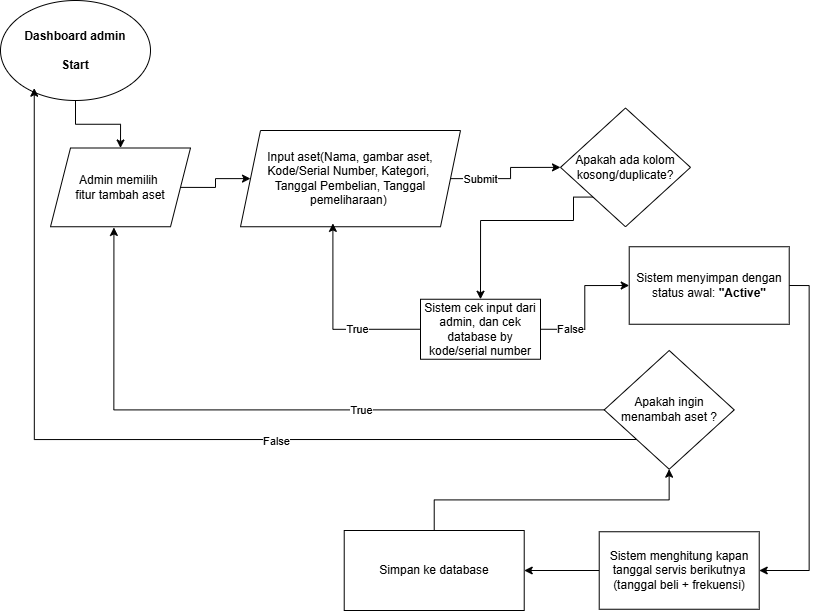

The diagram above was exported from draw.io. Its source (the exported page's mxGraphModel, read from the mxfile embedded in the PNG):
<mxGraphModel dx="1125" dy="556" grid="1" gridSize="10" guides="1" tooltips="1" connect="1" arrows="1" fold="1" page="1" pageScale="1" pageWidth="850" pageHeight="1100" math="0" shadow="0">
  <root>
    <mxCell id="0" />
    <mxCell id="1" parent="0" />
    <mxCell id="oev_CfSWqNojBHFUKcfz-21" edge="1" parent="1" source="oXWbHOY5fX0nf2kK21B9-1" style="edgeStyle=orthogonalEdgeStyle;rounded=0;orthogonalLoop=1;jettySize=auto;html=1;exitX=0.5;exitY=1;exitDx=0;exitDy=0;entryX=0.5;entryY=0;entryDx=0;entryDy=0;" target="B3yLUhPybg6HDheQ_pnn-51">
      <mxGeometry relative="1" as="geometry" />
    </mxCell>
    <mxCell id="oXWbHOY5fX0nf2kK21B9-1" parent="1" style="ellipse;whiteSpace=wrap;html=1;" value="&lt;font&gt;&lt;b&gt;Dashboard admin&lt;/b&gt;&lt;/font&gt;&lt;div&gt;&lt;font&gt;&lt;b&gt;&lt;br&gt;&lt;/b&gt;&lt;/font&gt;&lt;/div&gt;&lt;div&gt;&lt;font&gt;&lt;b&gt;Start&lt;/b&gt;&lt;/font&gt;&lt;/div&gt;" vertex="1">
      <mxGeometry height="100" width="150" x="20" y="40" as="geometry" />
    </mxCell>
    <mxCell id="oev_CfSWqNojBHFUKcfz-11" edge="1" parent="1" source="mqlplh9X1ZbqYJRSsp5I-1" style="edgeStyle=orthogonalEdgeStyle;rounded=0;orthogonalLoop=1;jettySize=auto;html=1;exitX=1;exitY=0.5;exitDx=0;exitDy=0;entryX=0;entryY=0.5;entryDx=0;entryDy=0;" target="B3yLUhPybg6HDheQ_pnn-38">
      <mxGeometry relative="1" as="geometry">
        <mxPoint x="545" y="238.125" as="targetPoint" />
      </mxGeometry>
    </mxCell>
    <mxCell id="oev_CfSWqNojBHFUKcfz-12" connectable="0" parent="oev_CfSWqNojBHFUKcfz-11" style="edgeLabel;html=1;align=center;verticalAlign=middle;resizable=0;points=[];" value="Submit" vertex="1">
      <mxGeometry relative="1" x="-0.03" y="3" as="geometry">
        <mxPoint x="-29" y="3" as="offset" />
      </mxGeometry>
    </mxCell>
    <mxCell id="mqlplh9X1ZbqYJRSsp5I-1" parent="1" style="shape=parallelogram;perimeter=parallelogramPerimeter;whiteSpace=wrap;html=1;fixedSize=1;" value="Input aset(Nama, gambar aset, Kode/Serial&amp;nbsp;&lt;span style=&quot;background-color: transparent; color: light-dark(rgb(0, 0, 0), rgb(255, 255, 255));&quot;&gt;Number, Kategori,&amp;nbsp;&lt;/span&gt;&lt;div&gt;&lt;span style=&quot;background-color: transparent; color: light-dark(rgb(0, 0, 0), rgb(255, 255, 255));&quot;&gt;Tanggal&amp;nbsp;&lt;/span&gt;&lt;span style=&quot;background-color: transparent; color: light-dark(rgb(0, 0, 0), rgb(255, 255, 255));&quot;&gt;Pembelian, Tanggal pemeliharaan)&amp;nbsp;&lt;/span&gt;&lt;/div&gt;" vertex="1">
      <mxGeometry height="96.25" width="220" x="260" y="170" as="geometry" />
    </mxCell>
    <mxCell id="oev_CfSWqNojBHFUKcfz-3" edge="1" parent="1" source="B3yLUhPybg6HDheQ_pnn-1" style="edgeStyle=orthogonalEdgeStyle;rounded=0;orthogonalLoop=1;jettySize=auto;html=1;exitX=1;exitY=0.5;exitDx=0;exitDy=0;entryX=1;entryY=0.5;entryDx=0;entryDy=0;" target="B3yLUhPybg6HDheQ_pnn-9">
      <mxGeometry relative="1" as="geometry" />
    </mxCell>
    <mxCell id="B3yLUhPybg6HDheQ_pnn-1" parent="1" style="rounded=0;whiteSpace=wrap;html=1;" value="Sistem menyimpan dengan status awal: &lt;b data-path-to-node=&quot;3,0,1,1,0&quot; data-index-in-node=&quot;37&quot;&gt;&quot;Active&quot;&lt;/b&gt;" vertex="1">
      <mxGeometry height="77.5" width="160" x="648.72" y="286.25" as="geometry" />
    </mxCell>
    <mxCell id="oev_CfSWqNojBHFUKcfz-6" edge="1" parent="1" source="B3yLUhPybg6HDheQ_pnn-9" style="edgeStyle=orthogonalEdgeStyle;rounded=0;orthogonalLoop=1;jettySize=auto;html=1;exitX=0;exitY=0.5;exitDx=0;exitDy=0;entryX=1;entryY=0.5;entryDx=0;entryDy=0;" target="oev_CfSWqNojBHFUKcfz-5">
      <mxGeometry relative="1" as="geometry" />
    </mxCell>
    <mxCell id="B3yLUhPybg6HDheQ_pnn-9" parent="1" style="rounded=0;whiteSpace=wrap;html=1;" value="Sistem&amp;nbsp;menghitung kapan tanggal servis berikutnya&lt;div&gt;(tanggal beli + frekuensi)&lt;/div&gt;" vertex="1">
      <mxGeometry height="77.5" width="160" x="618.72" y="571.25" as="geometry" />
    </mxCell>
    <mxCell id="oev_CfSWqNojBHFUKcfz-13" edge="1" parent="1" source="B3yLUhPybg6HDheQ_pnn-38" style="edgeStyle=orthogonalEdgeStyle;rounded=0;orthogonalLoop=1;jettySize=auto;html=1;exitX=0;exitY=1;exitDx=0;exitDy=0;entryX=0.5;entryY=0;entryDx=0;entryDy=0;" target="oev_CfSWqNojBHFUKcfz-9">
      <mxGeometry relative="1" as="geometry">
        <Array as="points">
          <mxPoint x="593" y="260" />
          <mxPoint x="500" y="260" />
        </Array>
        <mxPoint x="577.5" y="267.8125" as="sourcePoint" />
      </mxGeometry>
    </mxCell>
    <mxCell id="B3yLUhPybg6HDheQ_pnn-38" parent="1" style="rhombus;whiteSpace=wrap;html=1;" value="Apakah ada kolom kosong/duplicate?" vertex="1">
      <mxGeometry height="118.75" width="130" x="580" y="147.5" as="geometry" />
    </mxCell>
    <mxCell id="B3yLUhPybg6HDheQ_pnn-56" edge="1" parent="1" source="B3yLUhPybg6HDheQ_pnn-51" style="edgeStyle=orthogonalEdgeStyle;rounded=0;orthogonalLoop=1;jettySize=auto;html=1;exitX=1;exitY=0.5;exitDx=0;exitDy=0;entryX=0;entryY=0.5;entryDx=0;entryDy=0;" target="mqlplh9X1ZbqYJRSsp5I-1">
      <mxGeometry relative="1" as="geometry" />
    </mxCell>
    <mxCell id="B3yLUhPybg6HDheQ_pnn-51" parent="1" style="shape=parallelogram;perimeter=parallelogramPerimeter;whiteSpace=wrap;html=1;fixedSize=1;" value="Admin memilih&amp;nbsp;&lt;div&gt;fitur tambah aset&lt;/div&gt;" vertex="1">
      <mxGeometry height="78.75" width="140" x="70" y="187.5" as="geometry" />
    </mxCell>
    <mxCell id="B3yLUhPybg6HDheQ_pnn-53" parent="1" style="rhombus;whiteSpace=wrap;html=1;" value="Apakah ingin menambah aset ?" vertex="1">
      <mxGeometry height="118.75" width="130" x="623.72" y="390" as="geometry" />
    </mxCell>
    <mxCell id="B3yLUhPybg6HDheQ_pnn-55" edge="1" parent="1" source="B3yLUhPybg6HDheQ_pnn-53" style="edgeStyle=orthogonalEdgeStyle;rounded=0;orthogonalLoop=1;jettySize=auto;html=1;exitX=0;exitY=0.5;exitDx=0;exitDy=0;entryX=0.453;entryY=1.009;entryDx=0;entryDy=0;entryPerimeter=0;" target="B3yLUhPybg6HDheQ_pnn-51">
      <mxGeometry relative="1" as="geometry">
        <mxPoint x="675.0000000000002" y="449.375" as="sourcePoint" />
      </mxGeometry>
    </mxCell>
    <mxCell id="B3yLUhPybg6HDheQ_pnn-57" connectable="0" parent="B3yLUhPybg6HDheQ_pnn-55" style="edgeLabel;html=1;align=center;verticalAlign=middle;resizable=0;points=[];" value="True" vertex="1">
      <mxGeometry relative="1" x="0.0094" y="-2" as="geometry">
        <mxPoint x="97" y="2" as="offset" />
      </mxGeometry>
    </mxCell>
    <mxCell id="B3yLUhPybg6HDheQ_pnn-60" edge="1" parent="1" style="edgeStyle=orthogonalEdgeStyle;rounded=0;orthogonalLoop=1;jettySize=auto;html=1;entryX=0.225;entryY=0.877;entryDx=0;entryDy=0;entryPerimeter=0;" target="oXWbHOY5fX0nf2kK21B9-1">
      <mxGeometry relative="1" as="geometry">
        <mxPoint x="656" y="479" as="sourcePoint" />
        <mxPoint x="40" y="150" as="targetPoint" />
      </mxGeometry>
    </mxCell>
    <mxCell id="B3yLUhPybg6HDheQ_pnn-62" connectable="0" parent="B3yLUhPybg6HDheQ_pnn-60" style="edgeLabel;html=1;align=center;verticalAlign=middle;resizable=0;points=[];" value="False" vertex="1">
      <mxGeometry relative="1" x="-0.3854" y="1" as="geometry">
        <mxPoint x="-68" as="offset" />
      </mxGeometry>
    </mxCell>
    <mxCell id="oev_CfSWqNojBHFUKcfz-8" edge="1" parent="1" source="oev_CfSWqNojBHFUKcfz-5" style="edgeStyle=orthogonalEdgeStyle;rounded=0;orthogonalLoop=1;jettySize=auto;html=1;exitX=0.5;exitY=0;exitDx=0;exitDy=0;" target="B3yLUhPybg6HDheQ_pnn-53">
      <mxGeometry relative="1" as="geometry" />
    </mxCell>
    <mxCell id="oev_CfSWqNojBHFUKcfz-5" parent="1" style="rounded=0;whiteSpace=wrap;html=1;" value="Simpan ke database" vertex="1">
      <mxGeometry height="80" width="180" x="363.72" y="570" as="geometry" />
    </mxCell>
    <mxCell id="oev_CfSWqNojBHFUKcfz-16" edge="1" parent="1" source="oev_CfSWqNojBHFUKcfz-9" style="edgeStyle=orthogonalEdgeStyle;rounded=0;orthogonalLoop=1;jettySize=auto;html=1;exitX=1;exitY=0.5;exitDx=0;exitDy=0;entryX=0;entryY=0.5;entryDx=0;entryDy=0;" target="B3yLUhPybg6HDheQ_pnn-1">
      <mxGeometry relative="1" as="geometry" />
    </mxCell>
    <mxCell id="oev_CfSWqNojBHFUKcfz-20" connectable="0" parent="oev_CfSWqNojBHFUKcfz-16" style="edgeLabel;html=1;align=center;verticalAlign=middle;resizable=0;points=[];" value="False" vertex="1">
      <mxGeometry relative="1" x="-0.5611" as="geometry">
        <mxPoint as="offset" />
      </mxGeometry>
    </mxCell>
    <mxCell id="oev_CfSWqNojBHFUKcfz-9" parent="1" style="rounded=0;whiteSpace=wrap;html=1;" value="Sistem cek input dari admin, dan cek database by kode/serial number" vertex="1">
      <mxGeometry height="60" width="120" x="440" y="338.75" as="geometry" />
    </mxCell>
    <mxCell id="oev_CfSWqNojBHFUKcfz-14" edge="1" parent="1" source="oev_CfSWqNojBHFUKcfz-9" style="edgeStyle=orthogonalEdgeStyle;rounded=0;orthogonalLoop=1;jettySize=auto;html=1;exitX=0;exitY=0.5;exitDx=0;exitDy=0;entryX=0.42;entryY=0.965;entryDx=0;entryDy=0;entryPerimeter=0;" target="mqlplh9X1ZbqYJRSsp5I-1">
      <mxGeometry relative="1" as="geometry" />
    </mxCell>
    <mxCell id="oev_CfSWqNojBHFUKcfz-18" connectable="0" parent="oev_CfSWqNojBHFUKcfz-14" style="edgeLabel;html=1;align=center;verticalAlign=middle;resizable=0;points=[];" value="True" vertex="1">
      <mxGeometry relative="1" x="-0.3442" as="geometry">
        <mxPoint as="offset" />
      </mxGeometry>
    </mxCell>
  </root>
</mxGraphModel>